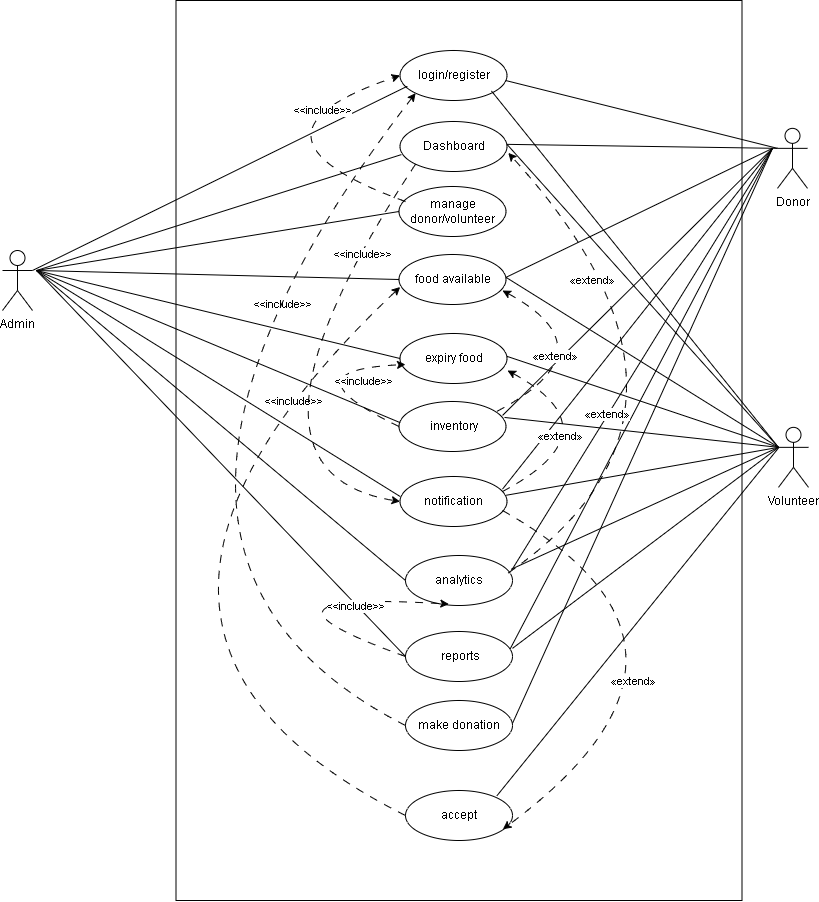

The diagram above was exported from draw.io. Its source (the exported page's mxGraphModel, read from the mxfile embedded in the PNG):
<mxGraphModel dx="1296" dy="676" grid="0" gridSize="10" guides="1" tooltips="1" connect="1" arrows="1" fold="1" page="1" pageScale="1" pageWidth="850" pageHeight="1100" math="0" shadow="0">
  <root>
    <mxCell id="0" />
    <mxCell id="1" parent="0" />
    <mxCell id="hSa0XFCduI-X6D6M8KZQ-4" value="login" style="rounded=0;whiteSpace=wrap;html=1;" parent="1" vertex="1">
      <mxGeometry x="540" y="1110" width="120" height="30" as="geometry" />
    </mxCell>
    <mxCell id="GJR8LMtMlvlAMOo1Xght-2" value="Admin" style="shape=umlActor;verticalLabelPosition=bottom;verticalAlign=top;html=1;outlineConnect=0;" parent="1" vertex="1">
      <mxGeometry x="150" y="1290" width="30" height="60" as="geometry" />
    </mxCell>
    <mxCell id="TIXi5yUeD-mlTYXBTpE1-1" value="" style="rounded=0;whiteSpace=wrap;html=1;" vertex="1" parent="1">
      <mxGeometry x="323.5" y="1040" width="566" height="900" as="geometry" />
    </mxCell>
    <mxCell id="TIXi5yUeD-mlTYXBTpE1-11" value="Donor" style="shape=umlActor;verticalLabelPosition=bottom;verticalAlign=top;html=1;outlineConnect=0;" vertex="1" parent="1">
      <mxGeometry x="925" y="1167.85" width="30" height="60" as="geometry" />
    </mxCell>
    <mxCell id="TIXi5yUeD-mlTYXBTpE1-12" value="Volunteer" style="shape=umlActor;verticalLabelPosition=bottom;verticalAlign=top;html=1;outlineConnect=0;" vertex="1" parent="1">
      <mxGeometry x="926" y="1466.85" width="30" height="60" as="geometry" />
    </mxCell>
    <mxCell id="TIXi5yUeD-mlTYXBTpE1-13" value="login/register" style="ellipse;whiteSpace=wrap;html=1;" vertex="1" parent="1">
      <mxGeometry x="547.5" y="1090" width="107" height="50" as="geometry" />
    </mxCell>
    <mxCell id="TIXi5yUeD-mlTYXBTpE1-14" value="Dashboard" style="ellipse;whiteSpace=wrap;html=1;" vertex="1" parent="1">
      <mxGeometry x="547.5" y="1161" width="107" height="50" as="geometry" />
    </mxCell>
    <mxCell id="TIXi5yUeD-mlTYXBTpE1-15" value="manage donor/volunteer" style="ellipse;whiteSpace=wrap;html=1;" vertex="1" parent="1">
      <mxGeometry x="546.5" y="1226" width="107" height="50" as="geometry" />
    </mxCell>
    <mxCell id="TIXi5yUeD-mlTYXBTpE1-16" value="food available" style="ellipse;whiteSpace=wrap;html=1;" vertex="1" parent="1">
      <mxGeometry x="546.5" y="1294" width="107" height="50" as="geometry" />
    </mxCell>
    <mxCell id="TIXi5yUeD-mlTYXBTpE1-17" value="expiry food" style="ellipse;whiteSpace=wrap;html=1;" vertex="1" parent="1">
      <mxGeometry x="547.5" y="1373" width="107" height="50" as="geometry" />
    </mxCell>
    <mxCell id="TIXi5yUeD-mlTYXBTpE1-18" value="&amp;nbsp;inventory" style="ellipse;whiteSpace=wrap;html=1;" vertex="1" parent="1">
      <mxGeometry x="546.5" y="1441" width="107" height="50" as="geometry" />
    </mxCell>
    <mxCell id="TIXi5yUeD-mlTYXBTpE1-19" value="notification" style="ellipse;whiteSpace=wrap;html=1;" vertex="1" parent="1">
      <mxGeometry x="547.5" y="1516" width="107" height="50" as="geometry" />
    </mxCell>
    <mxCell id="TIXi5yUeD-mlTYXBTpE1-21" value="analytics" style="ellipse;whiteSpace=wrap;html=1;" vertex="1" parent="1">
      <mxGeometry x="553" y="1595" width="107" height="50" as="geometry" />
    </mxCell>
    <mxCell id="TIXi5yUeD-mlTYXBTpE1-22" value="&amp;nbsp;reports" style="ellipse;whiteSpace=wrap;html=1;" vertex="1" parent="1">
      <mxGeometry x="553" y="1671" width="107" height="50" as="geometry" />
    </mxCell>
    <mxCell id="TIXi5yUeD-mlTYXBTpE1-23" value="" style="endArrow=none;html=1;rounded=0;exitX=1;exitY=0.3333333333333333;exitDx=0;exitDy=0;exitPerimeter=0;entryX=0.068;entryY=0.715;entryDx=0;entryDy=0;entryPerimeter=0;" edge="1" parent="1" source="GJR8LMtMlvlAMOo1Xght-2" target="TIXi5yUeD-mlTYXBTpE1-13">
      <mxGeometry width="50" height="50" relative="1" as="geometry">
        <mxPoint x="444" y="1160" as="sourcePoint" />
        <mxPoint x="494" y="1110" as="targetPoint" />
      </mxGeometry>
    </mxCell>
    <mxCell id="TIXi5yUeD-mlTYXBTpE1-24" value="" style="endArrow=none;html=1;rounded=0;entryX=0.013;entryY=0.662;entryDx=0;entryDy=0;entryPerimeter=0;" edge="1" parent="1" target="TIXi5yUeD-mlTYXBTpE1-14">
      <mxGeometry width="50" height="50" relative="1" as="geometry">
        <mxPoint x="184" y="1310" as="sourcePoint" />
        <mxPoint x="389" y="1116" as="targetPoint" />
      </mxGeometry>
    </mxCell>
    <mxCell id="TIXi5yUeD-mlTYXBTpE1-25" value="" style="endArrow=none;html=1;rounded=0;entryX=0;entryY=0.5;entryDx=0;entryDy=0;" edge="1" parent="1" target="TIXi5yUeD-mlTYXBTpE1-15">
      <mxGeometry width="50" height="50" relative="1" as="geometry">
        <mxPoint x="184" y="1310" as="sourcePoint" />
        <mxPoint x="383" y="1184" as="targetPoint" />
      </mxGeometry>
    </mxCell>
    <mxCell id="TIXi5yUeD-mlTYXBTpE1-26" value="" style="endArrow=none;html=1;rounded=0;entryX=0;entryY=0.5;entryDx=0;entryDy=0;" edge="1" parent="1" target="TIXi5yUeD-mlTYXBTpE1-16">
      <mxGeometry width="50" height="50" relative="1" as="geometry">
        <mxPoint x="184" y="1310" as="sourcePoint" />
        <mxPoint x="381" y="1241" as="targetPoint" />
      </mxGeometry>
    </mxCell>
    <mxCell id="TIXi5yUeD-mlTYXBTpE1-27" value="" style="endArrow=none;html=1;rounded=0;entryX=0;entryY=0.5;entryDx=0;entryDy=0;" edge="1" parent="1" target="TIXi5yUeD-mlTYXBTpE1-17">
      <mxGeometry width="50" height="50" relative="1" as="geometry">
        <mxPoint x="184" y="1310" as="sourcePoint" />
        <mxPoint x="381" y="1309" as="targetPoint" />
      </mxGeometry>
    </mxCell>
    <mxCell id="TIXi5yUeD-mlTYXBTpE1-28" value="" style="endArrow=none;html=1;rounded=0;entryX=0.011;entryY=0.423;entryDx=0;entryDy=0;entryPerimeter=0;" edge="1" parent="1" target="TIXi5yUeD-mlTYXBTpE1-18">
      <mxGeometry width="50" height="50" relative="1" as="geometry">
        <mxPoint x="184" y="1310" as="sourcePoint" />
        <mxPoint x="382" y="1388" as="targetPoint" />
      </mxGeometry>
    </mxCell>
    <mxCell id="TIXi5yUeD-mlTYXBTpE1-29" value="" style="endArrow=none;html=1;rounded=0;entryX=0.002;entryY=0.401;entryDx=0;entryDy=0;entryPerimeter=0;" edge="1" parent="1" target="TIXi5yUeD-mlTYXBTpE1-19">
      <mxGeometry width="50" height="50" relative="1" as="geometry">
        <mxPoint x="184" y="1310" as="sourcePoint" />
        <mxPoint x="382" y="1452" as="targetPoint" />
      </mxGeometry>
    </mxCell>
    <mxCell id="TIXi5yUeD-mlTYXBTpE1-31" value="" style="endArrow=none;html=1;rounded=0;entryX=0;entryY=0.5;entryDx=0;entryDy=0;" edge="1" parent="1" target="TIXi5yUeD-mlTYXBTpE1-21">
      <mxGeometry width="50" height="50" relative="1" as="geometry">
        <mxPoint x="184" y="1310" as="sourcePoint" />
        <mxPoint x="382" y="1526" as="targetPoint" />
      </mxGeometry>
    </mxCell>
    <mxCell id="TIXi5yUeD-mlTYXBTpE1-32" value="" style="endArrow=none;html=1;rounded=0;entryX=0;entryY=0.5;entryDx=0;entryDy=0;" edge="1" parent="1" target="TIXi5yUeD-mlTYXBTpE1-22">
      <mxGeometry width="50" height="50" relative="1" as="geometry">
        <mxPoint x="184" y="1310" as="sourcePoint" />
        <mxPoint x="387" y="1610" as="targetPoint" />
      </mxGeometry>
    </mxCell>
    <mxCell id="TIXi5yUeD-mlTYXBTpE1-33" value="" style="endArrow=none;html=1;rounded=0;entryX=0;entryY=0.3333333333333333;entryDx=0;entryDy=0;entryPerimeter=0;exitX=0.987;exitY=0.643;exitDx=0;exitDy=0;exitPerimeter=0;" edge="1" parent="1" target="TIXi5yUeD-mlTYXBTpE1-11">
      <mxGeometry width="50" height="50" relative="1" as="geometry">
        <mxPoint x="653.1089999999999" y="1119.9999999999998" as="sourcePoint" />
        <mxPoint x="550" y="1147.85" as="targetPoint" />
      </mxGeometry>
    </mxCell>
    <mxCell id="TIXi5yUeD-mlTYXBTpE1-34" value="" style="endArrow=none;html=1;rounded=0;entryX=0;entryY=0.3333333333333333;entryDx=0;entryDy=0;entryPerimeter=0;exitX=1;exitY=0.5;exitDx=0;exitDy=0;" edge="1" parent="1" target="TIXi5yUeD-mlTYXBTpE1-11">
      <mxGeometry width="50" height="50" relative="1" as="geometry">
        <mxPoint x="654.4999999999989" y="1183.85" as="sourcePoint" />
        <mxPoint x="935" y="1197.85" as="targetPoint" />
      </mxGeometry>
    </mxCell>
    <mxCell id="TIXi5yUeD-mlTYXBTpE1-35" value="" style="endArrow=none;html=1;rounded=0;exitX=0.968;exitY=0.321;exitDx=0;exitDy=0;exitPerimeter=0;" edge="1" parent="1">
      <mxGeometry width="50" height="50" relative="1" as="geometry">
        <mxPoint x="650.076" y="1454.8999999999996" as="sourcePoint" />
        <mxPoint x="920" y="1187.85" as="targetPoint" />
      </mxGeometry>
    </mxCell>
    <mxCell id="TIXi5yUeD-mlTYXBTpE1-36" value="" style="endArrow=none;html=1;rounded=0;exitX=0.958;exitY=0.296;exitDx=0;exitDy=0;exitPerimeter=0;" edge="1" parent="1">
      <mxGeometry width="50" height="50" relative="1" as="geometry">
        <mxPoint x="650.0060000000001" y="1528.6499999999996" as="sourcePoint" />
        <mxPoint x="920" y="1187.85" as="targetPoint" />
      </mxGeometry>
    </mxCell>
    <mxCell id="TIXi5yUeD-mlTYXBTpE1-37" value="" style="endArrow=none;html=1;rounded=0;exitX=0.991;exitY=0.341;exitDx=0;exitDy=0;exitPerimeter=0;" edge="1" parent="1">
      <mxGeometry width="50" height="50" relative="1" as="geometry">
        <mxPoint x="659.037" y="1609.9" as="sourcePoint" />
        <mxPoint x="920" y="1187.85" as="targetPoint" />
      </mxGeometry>
    </mxCell>
    <mxCell id="TIXi5yUeD-mlTYXBTpE1-38" value="" style="endArrow=none;html=1;rounded=0;exitX=0.977;exitY=0.396;exitDx=0;exitDy=0;exitPerimeter=0;" edge="1" parent="1">
      <mxGeometry width="50" height="50" relative="1" as="geometry">
        <mxPoint x="657.539" y="1688.6499999999996" as="sourcePoint" />
        <mxPoint x="920" y="1187.85" as="targetPoint" />
      </mxGeometry>
    </mxCell>
    <mxCell id="TIXi5yUeD-mlTYXBTpE1-39" value="make donation" style="ellipse;whiteSpace=wrap;html=1;" vertex="1" parent="1">
      <mxGeometry x="553" y="1740" width="107" height="50" as="geometry" />
    </mxCell>
    <mxCell id="TIXi5yUeD-mlTYXBTpE1-40" value="" style="endArrow=none;html=1;rounded=0;exitX=1;exitY=0.5;exitDx=0;exitDy=0;" edge="1" parent="1">
      <mxGeometry width="50" height="50" relative="1" as="geometry">
        <mxPoint x="659.9999999999989" y="1762.85" as="sourcePoint" />
        <mxPoint x="920" y="1187.85" as="targetPoint" />
      </mxGeometry>
    </mxCell>
    <mxCell id="TIXi5yUeD-mlTYXBTpE1-41" value="" style="endArrow=none;html=1;rounded=0;exitX=1;exitY=0.5;exitDx=0;exitDy=0;" edge="1" parent="1">
      <mxGeometry width="50" height="50" relative="1" as="geometry">
        <mxPoint x="653.4999999999989" y="1316.85" as="sourcePoint" />
        <mxPoint x="920" y="1187.85" as="targetPoint" />
      </mxGeometry>
    </mxCell>
    <mxCell id="TIXi5yUeD-mlTYXBTpE1-42" value="" style="endArrow=none;html=1;rounded=0;exitX=1;exitY=1;exitDx=0;exitDy=0;entryX=0;entryY=0.3333333333333333;entryDx=0;entryDy=0;entryPerimeter=0;" edge="1" parent="1" target="TIXi5yUeD-mlTYXBTpE1-12">
      <mxGeometry width="50" height="50" relative="1" as="geometry">
        <mxPoint x="638.9520046952221" y="1130.4705736084957" as="sourcePoint" />
        <mxPoint x="1190" y="1317.85" as="targetPoint" />
      </mxGeometry>
    </mxCell>
    <mxCell id="TIXi5yUeD-mlTYXBTpE1-43" value="" style="endArrow=none;html=1;rounded=0;entryX=0;entryY=0.3333333333333333;entryDx=0;entryDy=0;entryPerimeter=0;exitX=1;exitY=0.5;exitDx=0;exitDy=0;" edge="1" parent="1" target="TIXi5yUeD-mlTYXBTpE1-12">
      <mxGeometry width="50" height="50" relative="1" as="geometry">
        <mxPoint x="654.4999999999989" y="1183.85" as="sourcePoint" />
        <mxPoint x="936" y="1496.85" as="targetPoint" />
      </mxGeometry>
    </mxCell>
    <mxCell id="TIXi5yUeD-mlTYXBTpE1-44" value="" style="endArrow=none;html=1;rounded=0;exitX=1;exitY=0.5;exitDx=0;exitDy=0;entryX=0;entryY=0.3333333333333333;entryDx=0;entryDy=0;entryPerimeter=0;" edge="1" parent="1" target="TIXi5yUeD-mlTYXBTpE1-12">
      <mxGeometry width="50" height="50" relative="1" as="geometry">
        <mxPoint x="653.4999999999989" y="1316.85" as="sourcePoint" />
        <mxPoint x="930" y="1487.85" as="targetPoint" />
      </mxGeometry>
    </mxCell>
    <mxCell id="TIXi5yUeD-mlTYXBTpE1-45" value="" style="endArrow=none;html=1;rounded=0;exitX=1;exitY=0.5;exitDx=0;exitDy=0;entryX=0;entryY=0.3333333333333333;entryDx=0;entryDy=0;entryPerimeter=0;" edge="1" parent="1" target="TIXi5yUeD-mlTYXBTpE1-12">
      <mxGeometry width="50" height="50" relative="1" as="geometry">
        <mxPoint x="654.4999999999989" y="1395.85" as="sourcePoint" />
        <mxPoint x="930" y="1487.85" as="targetPoint" />
      </mxGeometry>
    </mxCell>
    <mxCell id="TIXi5yUeD-mlTYXBTpE1-46" value="" style="endArrow=none;html=1;rounded=0;exitX=0.986;exitY=0.362;exitDx=0;exitDy=0;exitPerimeter=0;entryX=0;entryY=0.3333333333333333;entryDx=0;entryDy=0;entryPerimeter=0;" edge="1" parent="1" target="TIXi5yUeD-mlTYXBTpE1-12">
      <mxGeometry width="50" height="50" relative="1" as="geometry">
        <mxPoint x="652.0020000000002" y="1456.9499999999998" as="sourcePoint" />
        <mxPoint x="930" y="1487.85" as="targetPoint" />
      </mxGeometry>
    </mxCell>
    <mxCell id="TIXi5yUeD-mlTYXBTpE1-47" value="" style="endArrow=none;html=1;rounded=0;exitX=0.993;exitY=0.418;exitDx=0;exitDy=0;exitPerimeter=0;entryX=0;entryY=0.3333333333333333;entryDx=0;entryDy=0;entryPerimeter=0;" edge="1" parent="1" target="TIXi5yUeD-mlTYXBTpE1-12">
      <mxGeometry width="50" height="50" relative="1" as="geometry">
        <mxPoint x="653.7510000000002" y="1534.75" as="sourcePoint" />
        <mxPoint x="930" y="1487.85" as="targetPoint" />
      </mxGeometry>
    </mxCell>
    <mxCell id="TIXi5yUeD-mlTYXBTpE1-49" value="" style="endArrow=none;html=1;rounded=0;exitX=0.989;exitY=0.317;exitDx=0;exitDy=0;exitPerimeter=0;entryX=0;entryY=0.3333333333333333;entryDx=0;entryDy=0;entryPerimeter=0;" edge="1" parent="1" target="TIXi5yUeD-mlTYXBTpE1-12">
      <mxGeometry width="50" height="50" relative="1" as="geometry">
        <mxPoint x="658.8230000000001" y="1608.6999999999998" as="sourcePoint" />
        <mxPoint x="930" y="1487.85" as="targetPoint" />
      </mxGeometry>
    </mxCell>
    <mxCell id="TIXi5yUeD-mlTYXBTpE1-50" value="" style="endArrow=none;html=1;rounded=0;entryX=0;entryY=0.3333333333333333;entryDx=0;entryDy=0;entryPerimeter=0;" edge="1" parent="1" target="TIXi5yUeD-mlTYXBTpE1-12">
      <mxGeometry width="50" height="50" relative="1" as="geometry">
        <mxPoint x="660" y="1687.85" as="sourcePoint" />
        <mxPoint x="930" y="1487.85" as="targetPoint" />
      </mxGeometry>
    </mxCell>
    <mxCell id="TIXi5yUeD-mlTYXBTpE1-51" value="accept" style="ellipse;whiteSpace=wrap;html=1;" vertex="1" parent="1">
      <mxGeometry x="553" y="1830" width="107" height="50" as="geometry" />
    </mxCell>
    <mxCell id="TIXi5yUeD-mlTYXBTpE1-53" value="" style="endArrow=none;html=1;rounded=0;exitX=1;exitY=0;exitDx=0;exitDy=0;entryX=0.002;entryY=0.343;entryDx=0;entryDy=0;entryPerimeter=0;" edge="1" parent="1" target="TIXi5yUeD-mlTYXBTpE1-12">
      <mxGeometry width="50" height="50" relative="1" as="geometry">
        <mxPoint x="644.4520046952159" y="1835.2294263915064" as="sourcePoint" />
        <mxPoint x="930" y="1487.85" as="targetPoint" />
      </mxGeometry>
    </mxCell>
    <mxCell id="NB2PXmIIUHbtb49ZJyg1-3" value="" style="curved=1;endArrow=classic;html=1;rounded=0;entryX=0.011;entryY=0.65;entryDx=0;entryDy=0;entryPerimeter=0;exitX=0;exitY=0.5;exitDx=0;exitDy=0;flowAnimation=1;" edge="1" parent="1" source="TIXi5yUeD-mlTYXBTpE1-51" target="TIXi5yUeD-mlTYXBTpE1-16">
      <mxGeometry width="50" height="50" relative="1" as="geometry">
        <mxPoint x="734" y="1640" as="sourcePoint" />
        <mxPoint x="784" y="1590" as="targetPoint" />
        <Array as="points">
          <mxPoint x="184" y="1670" />
        </Array>
      </mxGeometry>
    </mxCell>
    <mxCell id="NB2PXmIIUHbtb49ZJyg1-4" value="&amp;lt;&amp;lt;include&amp;gt;&amp;gt;" style="edgeLabel;html=1;align=center;verticalAlign=middle;resizable=0;points=[];" vertex="1" connectable="0" parent="NB2PXmIIUHbtb49ZJyg1-3">
      <mxGeometry x="0.2017" y="-37" relative="1" as="geometry">
        <mxPoint x="122" y="-260" as="offset" />
      </mxGeometry>
    </mxCell>
    <mxCell id="NB2PXmIIUHbtb49ZJyg1-5" value="" style="curved=1;endArrow=classic;html=1;rounded=0;entryX=0;entryY=1;entryDx=0;entryDy=0;exitX=0;exitY=0.5;exitDx=0;exitDy=0;flowAnimation=1;" edge="1" parent="1" source="TIXi5yUeD-mlTYXBTpE1-39" target="TIXi5yUeD-mlTYXBTpE1-13">
      <mxGeometry width="50" height="50" relative="1" as="geometry">
        <mxPoint x="377" y="1743" as="sourcePoint" />
        <mxPoint x="372" y="1215" as="targetPoint" />
        <Array as="points">
          <mxPoint x="210" y="1590" />
        </Array>
      </mxGeometry>
    </mxCell>
    <mxCell id="NB2PXmIIUHbtb49ZJyg1-6" value="&amp;lt;&amp;lt;include&amp;gt;&amp;gt;" style="edgeLabel;html=1;align=center;verticalAlign=middle;resizable=0;points=[];" vertex="1" connectable="0" parent="NB2PXmIIUHbtb49ZJyg1-5">
      <mxGeometry x="0.2017" y="-37" relative="1" as="geometry">
        <mxPoint x="83" y="-19" as="offset" />
      </mxGeometry>
    </mxCell>
    <mxCell id="NB2PXmIIUHbtb49ZJyg1-7" value="" style="curved=1;endArrow=classic;html=1;rounded=0;entryX=0.405;entryY=0.972;entryDx=0;entryDy=0;exitX=0;exitY=0.5;exitDx=0;exitDy=0;flowAnimation=1;entryPerimeter=0;" edge="1" parent="1" source="TIXi5yUeD-mlTYXBTpE1-22" target="TIXi5yUeD-mlTYXBTpE1-21">
      <mxGeometry width="50" height="50" relative="1" as="geometry">
        <mxPoint x="387" y="1753" as="sourcePoint" />
        <mxPoint x="397" y="1123" as="targetPoint" />
        <Array as="points">
          <mxPoint x="370" y="1630" />
        </Array>
      </mxGeometry>
    </mxCell>
    <mxCell id="NB2PXmIIUHbtb49ZJyg1-8" value="&amp;lt;&amp;lt;include&amp;gt;&amp;gt;" style="edgeLabel;html=1;align=center;verticalAlign=middle;resizable=0;points=[];" vertex="1" connectable="0" parent="NB2PXmIIUHbtb49ZJyg1-7">
      <mxGeometry x="0.2017" y="-37" relative="1" as="geometry">
        <mxPoint x="77" y="-25" as="offset" />
      </mxGeometry>
    </mxCell>
    <mxCell id="NB2PXmIIUHbtb49ZJyg1-11" value="" style="curved=1;endArrow=classic;html=1;rounded=0;entryX=0;entryY=0.5;entryDx=0;entryDy=0;exitX=0;exitY=1;exitDx=0;exitDy=0;flowAnimation=1;" edge="1" parent="1" source="TIXi5yUeD-mlTYXBTpE1-14" target="TIXi5yUeD-mlTYXBTpE1-19">
      <mxGeometry width="50" height="50" relative="1" as="geometry">
        <mxPoint x="563" y="1865" as="sourcePoint" />
        <mxPoint x="558" y="1337" as="targetPoint" />
        <Array as="points">
          <mxPoint x="360" y="1510" />
        </Array>
      </mxGeometry>
    </mxCell>
    <mxCell id="NB2PXmIIUHbtb49ZJyg1-12" value="&amp;lt;&amp;lt;include&amp;gt;&amp;gt;" style="edgeLabel;html=1;align=center;verticalAlign=middle;resizable=0;points=[];" vertex="1" connectable="0" parent="NB2PXmIIUHbtb49ZJyg1-11">
      <mxGeometry x="0.2017" y="-37" relative="1" as="geometry">
        <mxPoint x="163" y="-169" as="offset" />
      </mxGeometry>
    </mxCell>
    <mxCell id="NB2PXmIIUHbtb49ZJyg1-13" value="" style="curved=1;endArrow=classic;html=1;rounded=0;entryX=0.405;entryY=0.972;entryDx=0;entryDy=0;exitX=0;exitY=0.5;exitDx=0;exitDy=0;flowAnimation=1;entryPerimeter=0;" edge="1" parent="1" source="TIXi5yUeD-mlTYXBTpE1-18">
      <mxGeometry width="50" height="50" relative="1" as="geometry">
        <mxPoint x="510" y="1456" as="sourcePoint" />
        <mxPoint x="553" y="1404" as="targetPoint" />
        <Array as="points">
          <mxPoint x="430" y="1410" />
        </Array>
      </mxGeometry>
    </mxCell>
    <mxCell id="NB2PXmIIUHbtb49ZJyg1-14" value="&amp;lt;&amp;lt;include&amp;gt;&amp;gt;" style="edgeLabel;html=1;align=center;verticalAlign=middle;resizable=0;points=[];" vertex="1" connectable="0" parent="NB2PXmIIUHbtb49ZJyg1-13">
      <mxGeometry x="0.2017" y="-37" relative="1" as="geometry">
        <mxPoint x="56" y="-25" as="offset" />
      </mxGeometry>
    </mxCell>
    <mxCell id="NB2PXmIIUHbtb49ZJyg1-15" value="" style="curved=1;endArrow=classic;html=1;rounded=0;entryX=0;entryY=0.5;entryDx=0;entryDy=0;exitX=0;exitY=0.5;exitDx=0;exitDy=0;flowAnimation=1;" edge="1" parent="1" target="TIXi5yUeD-mlTYXBTpE1-13">
      <mxGeometry width="50" height="50" relative="1" as="geometry">
        <mxPoint x="553" y="1241" as="sourcePoint" />
        <mxPoint x="537.499999999997" y="1110" as="targetPoint" />
        <Array as="points">
          <mxPoint x="370" y="1175" />
        </Array>
      </mxGeometry>
    </mxCell>
    <mxCell id="NB2PXmIIUHbtb49ZJyg1-16" value="&amp;lt;&amp;lt;include&amp;gt;&amp;gt;" style="edgeLabel;html=1;align=center;verticalAlign=middle;resizable=0;points=[];" vertex="1" connectable="0" parent="NB2PXmIIUHbtb49ZJyg1-15">
      <mxGeometry x="0.2017" y="-37" relative="1" as="geometry">
        <mxPoint x="55" y="-49" as="offset" />
      </mxGeometry>
    </mxCell>
    <mxCell id="NB2PXmIIUHbtb49ZJyg1-17" value="" style="curved=1;endArrow=classic;html=1;rounded=0;entryX=0.967;entryY=0.72;entryDx=0;entryDy=0;exitX=0.917;exitY=0.195;exitDx=0;exitDy=0;flowAnimation=1;entryPerimeter=0;exitPerimeter=0;" edge="1" parent="1" source="TIXi5yUeD-mlTYXBTpE1-18" target="TIXi5yUeD-mlTYXBTpE1-16">
      <mxGeometry width="50" height="50" relative="1" as="geometry">
        <mxPoint x="557" y="1476" as="sourcePoint" />
        <mxPoint x="563" y="1414" as="targetPoint" />
        <Array as="points">
          <mxPoint x="760" y="1390" />
        </Array>
      </mxGeometry>
    </mxCell>
    <mxCell id="NB2PXmIIUHbtb49ZJyg1-19" value="«extend»" style="edgeLabel;html=1;align=center;verticalAlign=middle;resizable=0;points=[];" vertex="1" connectable="0" parent="NB2PXmIIUHbtb49ZJyg1-17">
      <mxGeometry x="-0.3938" y="22" relative="1" as="geometry">
        <mxPoint as="offset" />
      </mxGeometry>
    </mxCell>
    <mxCell id="NB2PXmIIUHbtb49ZJyg1-20" value="" style="curved=1;endArrow=classic;html=1;rounded=0;entryX=0.967;entryY=0.72;entryDx=0;entryDy=0;exitX=0.917;exitY=0.195;exitDx=0;exitDy=0;flowAnimation=1;entryPerimeter=0;exitPerimeter=0;" edge="1" parent="1">
      <mxGeometry width="50" height="50" relative="1" as="geometry">
        <mxPoint x="650" y="1531" as="sourcePoint" />
        <mxPoint x="655" y="1410" as="targetPoint" />
        <Array as="points">
          <mxPoint x="765" y="1470" />
        </Array>
      </mxGeometry>
    </mxCell>
    <mxCell id="NB2PXmIIUHbtb49ZJyg1-22" value="«extend»" style="edgeLabel;html=1;align=center;verticalAlign=middle;resizable=0;points=[];" vertex="1" connectable="0" parent="NB2PXmIIUHbtb49ZJyg1-20">
      <mxGeometry x="-0.3938" y="22" relative="1" as="geometry">
        <mxPoint as="offset" />
      </mxGeometry>
    </mxCell>
    <mxCell id="NB2PXmIIUHbtb49ZJyg1-23" value="" style="curved=1;endArrow=classic;html=1;rounded=0;entryX=1.012;entryY=0.628;entryDx=0;entryDy=0;exitX=0.961;exitY=0.348;exitDx=0;exitDy=0;flowAnimation=1;entryPerimeter=0;exitPerimeter=0;" edge="1" parent="1" source="TIXi5yUeD-mlTYXBTpE1-21" target="TIXi5yUeD-mlTYXBTpE1-14">
      <mxGeometry width="50" height="50" relative="1" as="geometry">
        <mxPoint x="660" y="1541" as="sourcePoint" />
        <mxPoint x="665" y="1420" as="targetPoint" />
        <Array as="points">
          <mxPoint x="890" y="1450" />
        </Array>
      </mxGeometry>
    </mxCell>
    <mxCell id="NB2PXmIIUHbtb49ZJyg1-25" value="«extend»" style="edgeLabel;html=1;align=center;verticalAlign=middle;resizable=0;points=[];" vertex="1" connectable="0" parent="NB2PXmIIUHbtb49ZJyg1-23">
      <mxGeometry x="-0.3938" y="22" relative="1" as="geometry">
        <mxPoint x="-61" y="-165" as="offset" />
      </mxGeometry>
    </mxCell>
    <mxCell id="NB2PXmIIUHbtb49ZJyg1-26" value="" style="curved=1;endArrow=classic;html=1;rounded=0;entryX=0.91;entryY=0.775;entryDx=0;entryDy=0;exitX=0.958;exitY=0.68;exitDx=0;exitDy=0;flowAnimation=1;entryPerimeter=0;exitPerimeter=0;" edge="1" parent="1" source="TIXi5yUeD-mlTYXBTpE1-19" target="TIXi5yUeD-mlTYXBTpE1-51">
      <mxGeometry width="50" height="50" relative="1" as="geometry">
        <mxPoint x="660" y="1850" as="sourcePoint" />
        <mxPoint x="660" y="1430" as="targetPoint" />
        <Array as="points">
          <mxPoint x="894" y="1688" />
        </Array>
      </mxGeometry>
    </mxCell>
    <mxCell id="NB2PXmIIUHbtb49ZJyg1-27" value="«extend»" style="edgeLabel;html=1;align=center;verticalAlign=middle;resizable=0;points=[];" vertex="1" connectable="0" parent="NB2PXmIIUHbtb49ZJyg1-26">
      <mxGeometry x="0.2017" y="-37" relative="1" as="geometry">
        <mxPoint x="-35" y="20" as="offset" />
      </mxGeometry>
    </mxCell>
    <mxCell id="NB2PXmIIUHbtb49ZJyg1-28" value="«extend»" style="edgeLabel;html=1;align=center;verticalAlign=middle;resizable=0;points=[];" vertex="1" connectable="0" parent="NB2PXmIIUHbtb49ZJyg1-26">
      <mxGeometry x="-0.3938" y="22" relative="1" as="geometry">
        <mxPoint x="-61" y="-165" as="offset" />
      </mxGeometry>
    </mxCell>
  </root>
</mxGraphModel>